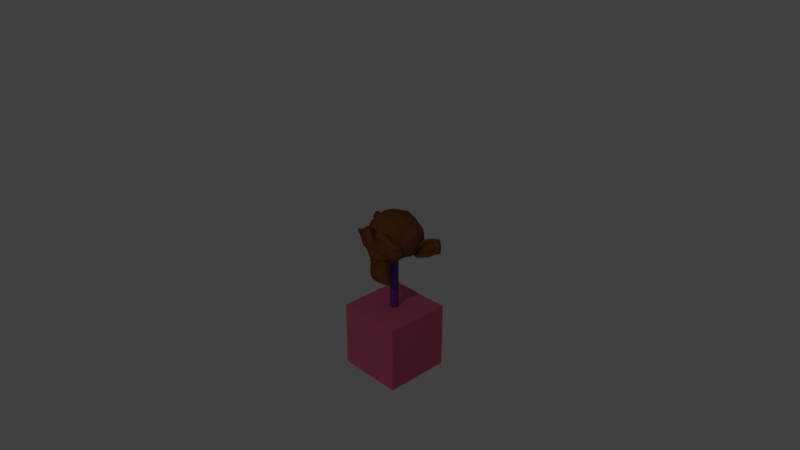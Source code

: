 # Source: model01.blend  (saved by Blender 2.79.0; exported with 4.5.12 LTS)
import bpy
from mathutils import Matrix  # noqa: F401  (used for matrix-valued properties, if any)

bpy.ops.wm.read_factory_settings(use_empty=True)
scene = bpy.context.scene
scene.name = 'Scene'

# ---- collections
col_collection_1 = bpy.data.collections.new('Collection 1'); scene.collection.children.link(col_collection_1)

# ---- materials (node trees are filled in below, after node groups)
mat_material_001 = bpy.data.materials.new('Material.001')
mat_material_001.alpha_threshold = 0.0
mat_material_001.use_transparent_shadow = False
mat_material_001.diffuse_color = (0.158, 0.05008, 0.3424, 1.0)
mat_material_001.roughness = 0.5
mat_skin = bpy.data.materials.new('skin')
mat_skin.alpha_threshold = 0.0
mat_skin.use_transparent_shadow = False
mat_skin.diffuse_color = (0.233, 0.07419, 0.02344, 1.0)
mat_skin.roughness = 0.5
mat_material = bpy.data.materials.new('Material')
mat_material.alpha_threshold = 0.0
mat_material.use_transparent_shadow = False
mat_material.diffuse_color = (0.8, 0.1472, 0.2493, 1.0)
mat_material.roughness = 0.5
mat_material.line_color = (0.0, 0.0, 0.0, 1.0)

# ---- material node trees

# ---- world
world_world = bpy.data.worlds.new('World'); scene.world = world_world
world_world.color = (0.05088, 0.05088, 0.05088)
world_world.use_sun_shadow = False
world_world.sun_shadow_jitter_overblur = 0.0
world_world.cycles.sampling_method = 'MANUAL'

# ---- cameras
cam_camera = bpy.data.cameras.new('Camera')
cam_camera.clip_end = 100.0
cam_camera.lens = 35.0
cam_camera.sensor_width = 32.0
cam_camera.sensor_height = 18.0
cam_camera.ortho_scale = 7.314
cam_camera.dof.focus_distance = 0.0
cam_camera.dof.aperture_fstop = 128.0

# ---- lights
light_lamp = bpy.data.lights.new('Lamp', 'POINT')
light_lamp.transmission_factor = 0.0
light_lamp.cutoff_distance = 30.0
light_lamp.energy = 100.0
light_lamp.shadow_buffer_clip_start = 1.001
light_lamp.shadow_soft_size = 0.1
light_lamp.shadow_maximum_resolution = 0.006
light_lamp.use_absolute_resolution = True

# ---- meshes
me_cylinder = bpy.data.meshes.new('Cylinder')
me_cylinder.from_pydata([(0.0, 1.0, -1.0), (0.0, 1.0, 1.0), (0.1951, 0.9808, -1.0), (0.1951, 0.9808, 1.0), (0.3827, 0.9239, -1.0), (0.3827, 0.9239, 1.0), (0.5556, 0.8315, -1.0), (0.5556, 0.8315, 1.0), (0.7071, 0.7071, -1.0), (0.7071, 0.7071, 1.0), (0.8315, 0.5556, -1.0), (0.8315, 0.5556, 1.0), (0.9239, 0.3827, -1.0), (0.9239, 0.3827, 1.0), (0.9808, 0.1951, -1.0), (0.9808, 0.1951, 1.0), (1.0, 7.55e-08, -1.0), (1.0, 7.55e-08, 1.0), (0.9808, -0.1951, -1.0), (0.9808, -0.1951, 1.0), (0.9239, -0.3827, -1.0), (0.9239, -0.3827, 1.0), (0.8315, -0.5556, -1.0), (0.8315, -0.5556, 1.0), (0.7071, -0.7071, -1.0), (0.7071, -0.7071, 1.0), (0.5556, -0.8315, -1.0), (0.5556, -0.8315, 1.0), (0.3827, -0.9239, -1.0), (0.3827, -0.9239, 1.0), (0.1951, -0.9808, -1.0), (0.1951, -0.9808, 1.0), (-3.258e-07, -1.0, -1.0), (-3.258e-07, -1.0, 1.0), (-0.1951, -0.9808, -1.0), (-0.1951, -0.9808, 1.0), (-0.3827, -0.9239, -1.0), (-0.3827, -0.9239, 1.0), (-0.5556, -0.8315, -1.0), (-0.5556, -0.8315, 1.0), (-0.7071, -0.7071, -1.0), (-0.7071, -0.7071, 1.0), (-0.8315, -0.5556, -1.0), (-0.8315, -0.5556, 1.0), (-0.9239, -0.3827, -1.0), (-0.9239, -0.3827, 1.0), (-0.9808, -0.1951, -1.0), (-0.9808, -0.1951, 1.0), (-1.0, 9.656e-07, -1.0), (-1.0, 9.656e-07, 1.0), (-0.9808, 0.1951, -1.0), (-0.9808, 0.1951, 1.0), (-0.9239, 0.3827, -1.0), (-0.9239, 0.3827, 1.0), (-0.8315, 0.5556, -1.0), (-0.8315, 0.5556, 1.0), (-0.7071, 0.7071, -1.0), (-0.7071, 0.7071, 1.0), (-0.5556, 0.8315, -1.0), (-0.5556, 0.8315, 1.0), (-0.3827, 0.9239, -1.0), (-0.3827, 0.9239, 1.0), (-0.1951, 0.9808, -1.0), (-0.1951, 0.9808, 1.0)], [], [(0, 1, 3, 2), (2, 3, 5, 4), (4, 5, 7, 6), (6, 7, 9, 8), (8, 9, 11, 10), (10, 11, 13, 12), (12, 13, 15, 14), (14, 15, 17, 16), (16, 17, 19, 18), (18, 19, 21, 20), (20, 21, 23, 22), (22, 23, 25, 24), (24, 25, 27, 26), (26, 27, 29, 28), (28, 29, 31, 30), (30, 31, 33, 32), (32, 33, 35, 34), (34, 35, 37, 36), (36, 37, 39, 38), (38, 39, 41, 40), (40, 41, 43, 42), (42, 43, 45, 44), (44, 45, 47, 46), (46, 47, 49, 48), (48, 49, 51, 50), (50, 51, 53, 52), (52, 53, 55, 54), (54, 55, 57, 56), (56, 57, 59, 58), (58, 59, 61, 60), (3, 1, 63, 61, 59, 57, 55, 53, 51, 49, 47, 45, 43, 41, 39, 37, 35, 33, 31, 29, 27, 25, 23, 21, 19, 17, 15, 13, 11, 9, 7, 5), (60, 61, 63, 62), (62, 63, 1, 0), (0, 2, 4, 6, 8, 10, 12, 14, 16, 18, 20, 22, 24, 26, 28, 30, 32, 34, 36, 38, 40, 42, 44, 46, 48, 50, 52, 54, 56, 58, 60, 62)])
me_cylinder.materials.append(mat_material_001)
me_cylinder.use_remesh_preserve_volume = False
me_cylinder.use_remesh_preserve_attributes = False
me_cylinder.use_mirror_vertex_groups = False
me_cylinder.update()
me_suzanne = bpy.data.meshes.new('Suzanne')
me_suzanne.from_pydata([(0.4375, -0.7656, 0.1641), (-0.4375, -0.7656, 0.1641), (0.5, -0.6875, 0.09375), (-0.5, -0.6875, 0.09375), (0.5469, -0.5781, 0.05469), (-0.5469, -0.5781, 0.05469), (0.3516, -0.6172, -0.02344), (-0.3516, -0.6172, -0.02344), (0.3516, -0.7188, 0.03125), (-0.3516, -0.7188, 0.03125), (0.3516, -0.7812, 0.1328), (-0.3516, -0.7812, 0.1328), (0.2734, -0.7969, 0.1641), (-0.2734, -0.7969, 0.1641), (0.2031, -0.7422, 0.09375), (-0.2031, -0.7422, 0.09375), (0.1562, -0.6484, 0.05469), (-0.1562, -0.6484, 0.05469), (0.07812, -0.6562, 0.2422), (-0.07812, -0.6562, 0.2422), (0.1406, -0.7422, 0.2422), (-0.1406, -0.7422, 0.2422), (0.2422, -0.7969, 0.2422), (-0.2422, -0.7969, 0.2422), (0.2734, -0.7969, 0.3281), (-0.2734, -0.7969, 0.3281), (0.2031, -0.7422, 0.3906), (-0.2031, -0.7422, 0.3906), (0.1562, -0.6484, 0.4375), (-0.1562, -0.6484, 0.4375), (0.3516, -0.6172, 0.5156), (-0.3516, -0.6172, 0.5156), (0.3516, -0.7188, 0.4531), (-0.3516, -0.7188, 0.4531), (0.3516, -0.7812, 0.3594), (-0.3516, -0.7812, 0.3594), (0.4375, -0.7656, 0.3281), (-0.4375, -0.7656, 0.3281), (0.5, -0.6875, 0.3906), (-0.5, -0.6875, 0.3906), (0.5469, -0.5781, 0.4375), (-0.5469, -0.5781, 0.4375), (0.625, -0.5625, 0.2422), (-0.625, -0.5625, 0.2422), (0.5625, -0.6719, 0.2422), (-0.5625, -0.6719, 0.2422), (0.4688, -0.7578, 0.2422), (-0.4688, -0.7578, 0.2422), (0.4766, -0.7734, 0.2422), (-0.4766, -0.7734, 0.2422), (0.4453, -0.7812, 0.3359), (-0.4453, -0.7812, 0.3359), (0.3516, -0.8047, 0.375), (-0.3516, -0.8047, 0.375), (0.2656, -0.8203, 0.3359), (-0.2656, -0.8203, 0.3359), (0.2266, -0.8203, 0.2422), (-0.2266, -0.8203, 0.2422), (0.2656, -0.8203, 0.1562), (-0.2656, -0.8203, 0.1562), (0.3516, -0.8281, 0.2422), (-0.3516, -0.8281, 0.2422), (0.3516, -0.8047, 0.1172), (-0.3516, -0.8047, 0.1172), (0.4453, -0.7812, 0.1562), (-0.4453, -0.7812, 0.1562), (0.0, -0.7422, 0.4297), (0.0, -0.8203, 0.3516), (0.0, -0.7344, -0.6797), (0.0, -0.7812, -0.3203), (0.0, -0.7969, -0.1875), (0.0, -0.7188, -0.7734), (0.0, -0.6016, 0.4062), (0.0, -0.5703, 0.5703), (0.0, 0.5469, 0.8984), (0.0, 0.8516, 0.5625), (0.0, 0.8281, 0.07031), (0.0, 0.3516, -0.3828), (0.2031, -0.5625, -0.1875), (-0.2031, -0.5625, -0.1875), (0.3125, -0.5703, -0.4375), (-0.3125, -0.5703, -0.4375), (0.3516, -0.5703, -0.6953), (-0.3516, -0.5703, -0.6953), (0.3672, -0.5312, -0.8906), (-0.3672, -0.5312, -0.8906), (0.3281, -0.5234, -0.9453), (-0.3281, -0.5234, -0.9453), (0.1797, -0.5547, -0.9688), (-0.1797, -0.5547, -0.9688), (0.0, -0.5781, -0.9844), (0.4375, -0.5312, -0.1406), (-0.4375, -0.5312, -0.1406), (0.6328, -0.5391, -0.03906), (-0.6328, -0.5391, -0.03906), (0.8281, -0.4453, 0.1484), (-0.8281, -0.4453, 0.1484), (0.8594, -0.5938, 0.4297), (-0.8594, -0.5938, 0.4297), (0.7109, -0.625, 0.4844), (-0.7109, -0.625, 0.4844), (0.4922, -0.6875, 0.6016), (-0.4922, -0.6875, 0.6016), (0.3203, -0.7344, 0.7578), (-0.3203, -0.7344, 0.7578), (0.1562, -0.7578, 0.7188), (-0.1562, -0.7578, 0.7188), (0.0625, -0.75, 0.4922), (-0.0625, -0.75, 0.4922), (0.1641, -0.7734, 0.4141), (-0.1641, -0.7734, 0.4141), (0.125, -0.7656, 0.3047), (-0.125, -0.7656, 0.3047), (0.2031, -0.7422, 0.09375), (-0.2031, -0.7422, 0.09375), (0.375, -0.7031, 0.01562), (-0.375, -0.7031, 0.01562), (0.4922, -0.6719, 0.0625), (-0.4922, -0.6719, 0.0625), (0.625, -0.6484, 0.1875), (-0.625, -0.6484, 0.1875), (0.6406, -0.6484, 0.2969), (-0.6406, -0.6484, 0.2969), (0.6016, -0.6641, 0.375), (-0.6016, -0.6641, 0.375), (0.4297, -0.7188, 0.4375), (-0.4297, -0.7188, 0.4375), (0.25, -0.7578, 0.4688), (-0.25, -0.7578, 0.4688), (0.0, -0.7344, -0.7656), (0.1094, -0.7344, -0.7188), (-0.1094, -0.7344, -0.7188), (0.1172, -0.7109, -0.8359), (-0.1172, -0.7109, -0.8359), (0.0625, -0.6953, -0.8828), (-0.0625, -0.6953, -0.8828), (0.0, -0.6875, -0.8906), (0.0, -0.75, -0.1953), (0.0, -0.7422, -0.1406), (0.1016, -0.7422, -0.1484), (-0.1016, -0.7422, -0.1484), (0.125, -0.75, -0.2266), (-0.125, -0.75, -0.2266), (0.08594, -0.7422, -0.2891), (-0.08594, -0.7422, -0.2891), (0.3984, -0.6719, -0.04688), (-0.3984, -0.6719, -0.04688), (0.6172, -0.625, 0.05469), (-0.6172, -0.625, 0.05469), (0.7266, -0.6016, 0.2031), (-0.7266, -0.6016, 0.2031), (0.7422, -0.6562, 0.375), (-0.7422, -0.6562, 0.375), (0.6875, -0.7266, 0.4141), (-0.6875, -0.7266, 0.4141), (0.4375, -0.7969, 0.5469), (-0.4375, -0.7969, 0.5469), (0.3125, -0.8359, 0.6406), (-0.3125, -0.8359, 0.6406), (0.2031, -0.8516, 0.6172), (-0.2031, -0.8516, 0.6172), (0.1016, -0.8438, 0.4297), (-0.1016, -0.8438, 0.4297), (0.125, -0.8125, -0.1016), (-0.125, -0.8125, -0.1016), (0.2109, -0.7109, -0.4453), (-0.2109, -0.7109, -0.4453), (0.25, -0.6875, -0.7031), (-0.25, -0.6875, -0.7031), (0.2656, -0.6641, -0.8203), (-0.2656, -0.6641, -0.8203), (0.2344, -0.6328, -0.9141), (-0.2344, -0.6328, -0.9141), (0.1641, -0.6328, -0.9297), (-0.1641, -0.6328, -0.9297), (0.0, -0.6406, -0.9453), (0.0, -0.7266, 0.04688), (0.0, -0.7656, 0.2109), (0.3281, -0.7422, 0.4766), (-0.3281, -0.7422, 0.4766), (0.1641, -0.75, 0.1406), (-0.1641, -0.75, 0.1406), (0.1328, -0.7578, 0.2109), (-0.1328, -0.7578, 0.2109), (0.1172, -0.7344, -0.6875), (-0.1172, -0.7344, -0.6875), (0.07812, -0.75, -0.4453), (-0.07812, -0.75, -0.4453), (0.0, -0.75, -0.4453), (0.0, -0.7422, -0.3281), (0.09375, -0.7812, -0.2734), (-0.09375, -0.7812, -0.2734), (0.1328, -0.7969, -0.2266), (-0.1328, -0.7969, -0.2266), (0.1094, -0.7812, -0.1328), (-0.1094, -0.7812, -0.1328), (0.03906, -0.7812, -0.125), (-0.03906, -0.7812, -0.125), (0.0, -0.8281, -0.2031), (0.04688, -0.8125, -0.1484), (-0.04688, -0.8125, -0.1484), (0.09375, -0.8125, -0.1562), (-0.09375, -0.8125, -0.1562), (0.1094, -0.8281, -0.2266), (-0.1094, -0.8281, -0.2266), (0.07812, -0.8047, -0.25), (-0.07812, -0.8047, -0.25), (0.0, -0.8047, -0.2891), (0.2578, -0.5547, -0.3125), (-0.2578, -0.5547, -0.3125), (0.1641, -0.7109, -0.2422), (-0.1641, -0.7109, -0.2422), (0.1797, -0.7109, -0.3125), (-0.1797, -0.7109, -0.3125), (0.2344, -0.5547, -0.25), (-0.2344, -0.5547, -0.25), (0.0, -0.6875, -0.875), (0.04688, -0.6875, -0.8672), (-0.04688, -0.6875, -0.8672), (0.09375, -0.7109, -0.8203), (-0.09375, -0.7109, -0.8203), (0.09375, -0.7266, -0.7422), (-0.09375, -0.7266, -0.7422), (0.0, -0.6562, -0.7812), (0.09375, -0.6641, -0.75), (-0.09375, -0.6641, -0.75), (0.09375, -0.6406, -0.8125), (-0.09375, -0.6406, -0.8125), (0.04688, -0.6328, -0.8516), (-0.04688, -0.6328, -0.8516), (0.0, -0.6328, -0.8594), (0.1719, -0.7812, 0.2188), (-0.1719, -0.7812, 0.2188), (0.1875, -0.7734, 0.1562), (-0.1875, -0.7734, 0.1562), (0.3359, -0.7578, 0.4297), (-0.3359, -0.7578, 0.4297), (0.2734, -0.7734, 0.4219), (-0.2734, -0.7734, 0.4219), (0.4219, -0.7734, 0.3984), (-0.4219, -0.7734, 0.3984), (0.5625, -0.6953, 0.3516), (-0.5625, -0.6953, 0.3516), (0.5859, -0.6875, 0.2891), (-0.5859, -0.6875, 0.2891), (0.5781, -0.6797, 0.1953), (-0.5781, -0.6797, 0.1953), (0.4766, -0.7188, 0.1016), (-0.4766, -0.7188, 0.1016), (0.375, -0.7422, 0.0625), (-0.375, -0.7422, 0.0625), (0.2266, -0.7812, 0.1094), (-0.2266, -0.7812, 0.1094), (0.1797, -0.7812, 0.2969), (-0.1797, -0.7812, 0.2969), (0.2109, -0.7812, 0.375), (-0.2109, -0.7812, 0.375), (0.2344, -0.7578, 0.3594), (-0.2344, -0.7578, 0.3594), (0.1953, -0.7578, 0.2969), (-0.1953, -0.7578, 0.2969), (0.2422, -0.7578, 0.125), (-0.2422, -0.7578, 0.125), (0.375, -0.7266, 0.08594), (-0.375, -0.7266, 0.08594), (0.4609, -0.7031, 0.1172), (-0.4609, -0.7031, 0.1172), (0.5469, -0.6719, 0.2109), (-0.5469, -0.6719, 0.2109), (0.5547, -0.6719, 0.2812), (-0.5547, -0.6719, 0.2812), (0.5312, -0.6797, 0.3359), (-0.5312, -0.6797, 0.3359), (0.4141, -0.75, 0.3906), (-0.4141, -0.75, 0.3906), (0.2812, -0.7656, 0.3984), (-0.2812, -0.7656, 0.3984), (0.3359, -0.75, 0.4062), (-0.3359, -0.75, 0.4062), (0.2031, -0.75, 0.1719), (-0.2031, -0.75, 0.1719), (0.1953, -0.75, 0.2266), (-0.1953, -0.75, 0.2266), (0.1094, -0.6094, 0.4609), (-0.1094, -0.6094, 0.4609), (0.1953, -0.6172, 0.6641), (-0.1953, -0.6172, 0.6641), (0.3359, -0.5938, 0.6875), (-0.3359, -0.5938, 0.6875), (0.4844, -0.5547, 0.5547), (-0.4844, -0.5547, 0.5547), (0.6797, -0.4922, 0.4531), (-0.6797, -0.4922, 0.4531), (0.7969, -0.4609, 0.4062), (-0.7969, -0.4609, 0.4062), (0.7734, -0.375, 0.1641), (-0.7734, -0.375, 0.1641), (0.6016, -0.4141, 0.0), (-0.6016, -0.4141, 0.0), (0.4375, -0.4688, -0.09375), (-0.4375, -0.4688, -0.09375), (0.0, -0.2891, 0.8984), (0.0, 0.07812, 0.9844), (0.0, 0.6719, -0.1953), (0.0, -0.1875, -0.4609), (0.0, -0.4609, -0.9766), (0.0, -0.3438, -0.8047), (0.0, -0.3203, -0.5703), (0.0, -0.2812, -0.4844), (0.8516, -0.05469, 0.2344), (-0.8516, -0.05469, 0.2344), (0.8594, 0.04688, 0.3203), (-0.8594, 0.04688, 0.3203), (0.7734, 0.4375, 0.2656), (-0.7734, 0.4375, 0.2656), (0.4609, 0.7031, 0.4375), (-0.4609, 0.7031, 0.4375), (0.7344, -0.07031, -0.04688), (-0.7344, -0.07031, -0.04688), (0.5938, 0.1641, -0.125), (-0.5938, 0.1641, -0.125), (0.6406, 0.4297, -0.007812), (-0.6406, 0.4297, -0.007812), (0.3359, 0.6641, 0.05469), (-0.3359, 0.6641, 0.05469), (0.2344, -0.4062, -0.3516), (-0.2344, -0.4062, -0.3516), (0.1797, -0.2578, -0.4141), (-0.1797, -0.2578, -0.4141), (0.2891, -0.3828, -0.7109), (-0.2891, -0.3828, -0.7109), (0.25, -0.3906, -0.5), (-0.25, -0.3906, -0.5), (0.3281, -0.3984, -0.9141), (-0.3281, -0.3984, -0.9141), (0.1406, -0.3672, -0.7578), (-0.1406, -0.3672, -0.7578), (0.125, -0.3594, -0.5391), (-0.125, -0.3594, -0.5391), (0.1641, -0.4375, -0.9453), (-0.1641, -0.4375, -0.9453), (0.2188, -0.4297, -0.2812), (-0.2188, -0.4297, -0.2812), (0.2109, -0.4688, -0.2266), (-0.2109, -0.4688, -0.2266), (0.2031, -0.5, -0.1719), (-0.2031, -0.5, -0.1719), (0.2109, -0.1641, -0.3906), (-0.2109, -0.1641, -0.3906), (0.2969, 0.2656, -0.3125), (-0.2969, 0.2656, -0.3125), (0.3438, 0.5391, -0.1484), (-0.3438, 0.5391, -0.1484), (0.4531, 0.3828, 0.8672), (-0.4531, 0.3828, 0.8672), (0.4531, 0.07031, 0.9297), (-0.4531, 0.07031, 0.9297), (0.4531, -0.2344, 0.8516), (-0.4531, -0.2344, 0.8516), (0.4609, -0.4297, 0.5234), (-0.4609, -0.4297, 0.5234), (0.7266, -0.3359, 0.4062), (-0.7266, -0.3359, 0.4062), (0.6328, -0.2812, 0.4531), (-0.6328, -0.2812, 0.4531), (0.6406, -0.05469, 0.7031), (-0.6406, -0.05469, 0.7031), (0.7969, -0.125, 0.5625), (-0.7969, -0.125, 0.5625), (0.7969, 0.1172, 0.6172), (-0.7969, 0.1172, 0.6172), (0.6406, 0.1953, 0.75), (-0.6406, 0.1953, 0.75), (0.6406, 0.4453, 0.6797), (-0.6406, 0.4453, 0.6797), (0.7969, 0.3594, 0.5391), (-0.7969, 0.3594, 0.5391), (0.6172, 0.5859, 0.3281), (-0.6172, 0.5859, 0.3281), (0.4844, 0.5469, 0.02344), (-0.4844, 0.5469, 0.02344), (0.8203, 0.2031, 0.3281), (-0.8203, 0.2031, 0.3281), (0.4062, -0.1484, -0.1719), (-0.4062, -0.1484, -0.1719), (0.4297, 0.2109, -0.1953), (-0.4297, 0.2109, -0.1953), (0.8906, 0.2344, 0.4062), (-0.8906, 0.2344, 0.4062), (0.7734, 0.125, -0.1406), (-0.7734, 0.125, -0.1406), (1.039, 0.3281, -0.1016), (-1.039, 0.3281, -0.1016), (1.281, 0.4297, 0.05469), (-1.281, 0.4297, 0.05469), (1.352, 0.4219, 0.3203), (-1.352, 0.4219, 0.3203), (1.234, 0.4219, 0.5078), (-1.234, 0.4219, 0.5078), (1.023, 0.3125, 0.4766), (-1.023, 0.3125, 0.4766), (1.016, 0.2891, 0.4141), (-1.016, 0.2891, 0.4141), (1.188, 0.3906, 0.4375), (-1.188, 0.3906, 0.4375), (1.266, 0.4062, 0.2891), (-1.266, 0.4062, 0.2891), (1.211, 0.4062, 0.07812), (-1.211, 0.4062, 0.07812), (1.031, 0.3047, -0.03906), (-1.031, 0.3047, -0.03906), (0.8281, 0.1328, -0.07031), (-0.8281, 0.1328, -0.07031), (0.9219, 0.2188, 0.3594), (-0.9219, 0.2188, 0.3594), (0.9453, 0.2891, 0.3047), (-0.9453, 0.2891, 0.3047), (0.8828, 0.2109, -0.02344), (-0.8828, 0.2109, -0.02344), (1.039, 0.3672, 0.0), (-1.039, 0.3672, 0.0), (1.188, 0.4453, 0.09375), (-1.188, 0.4453, 0.09375), (1.234, 0.4453, 0.25), (-1.234, 0.4453, 0.25), (1.172, 0.4375, 0.3594), (-1.172, 0.4375, 0.3594), (1.023, 0.3594, 0.3438), (-1.023, 0.3594, 0.3438), (0.8438, 0.2109, 0.2891), (-0.8438, 0.2109, 0.2891), (0.8359, 0.2734, 0.1719), (-0.8359, 0.2734, 0.1719), (0.7578, 0.2734, 0.09375), (-0.7578, 0.2734, 0.09375), (0.8203, 0.2734, 0.08594), (-0.8203, 0.2734, 0.08594), (0.8438, 0.2734, 0.01562), (-0.8438, 0.2734, 0.01562), (0.8125, 0.2734, -0.01562), (-0.8125, 0.2734, -0.01562), (0.7266, 0.07031, 0.0), (-0.7266, 0.07031, 0.0), (0.7188, 0.1719, -0.02344), (-0.7188, 0.1719, -0.02344), (0.7188, 0.1875, 0.03906), (-0.7188, 0.1875, 0.03906), (0.7969, 0.2109, 0.2031), (-0.7969, 0.2109, 0.2031), (0.8906, 0.2656, 0.2422), (-0.8906, 0.2656, 0.2422), (0.8906, 0.3203, 0.2344), (-0.8906, 0.3203, 0.2344), (0.8125, 0.3203, -0.01562), (-0.8125, 0.3203, -0.01562), (0.8516, 0.3203, 0.01562), (-0.8516, 0.3203, 0.01562), (0.8281, 0.3203, 0.07812), (-0.8281, 0.3203, 0.07812), (0.7656, 0.3203, 0.09375), (-0.7656, 0.3203, 0.09375), (0.8438, 0.3203, 0.1719), (-0.8438, 0.3203, 0.1719), (1.039, 0.4141, 0.3281), (-1.039, 0.4141, 0.3281), (1.188, 0.4844, 0.3438), (-1.188, 0.4844, 0.3438), (1.258, 0.4922, 0.2422), (-1.258, 0.4922, 0.2422), (1.211, 0.4844, 0.08594), (-1.211, 0.4844, 0.08594), (1.047, 0.4219, 0.0), (-1.047, 0.4219, 0.0), (0.8828, 0.2656, -0.01562), (-0.8828, 0.2656, -0.01562), (0.9531, 0.3438, 0.2891), (-0.9531, 0.3438, 0.2891), (0.8906, 0.3281, 0.1094), (-0.8906, 0.3281, 0.1094), (0.9375, 0.3359, 0.0625), (-0.9375, 0.3359, 0.0625), (1.0, 0.3672, 0.125), (-1.0, 0.3672, 0.125), (0.9609, 0.3516, 0.1719), (-0.9609, 0.3516, 0.1719), (1.016, 0.375, 0.2344), (-1.016, 0.375, 0.2344), (1.055, 0.3828, 0.1875), (-1.055, 0.3828, 0.1875), (1.109, 0.3906, 0.2109), (-1.109, 0.3906, 0.2109), (1.086, 0.3906, 0.2734), (-1.086, 0.3906, 0.2734), (1.023, 0.4844, 0.4375), (-1.023, 0.4844, 0.4375), (1.25, 0.5469, 0.4688), (-1.25, 0.5469, 0.4688), (1.367, 0.5, 0.2969), (-1.367, 0.5, 0.2969), (1.312, 0.5312, 0.05469), (-1.312, 0.5312, 0.05469), (1.039, 0.4922, -0.08594), (-1.039, 0.4922, -0.08594), (0.7891, 0.3281, -0.125), (-0.7891, 0.3281, -0.125), (0.8594, 0.3828, 0.3828), (-0.8594, 0.3828, 0.3828)], [], [(46, 0, 2, 44), (3, 1, 47, 45), (44, 2, 4, 42), (5, 3, 45, 43), (2, 8, 6, 4), (7, 9, 3, 5), (0, 10, 8, 2), (9, 11, 1, 3), (10, 12, 14, 8), (15, 13, 11, 9), (8, 14, 16, 6), (17, 15, 9, 7), (14, 20, 18, 16), (19, 21, 15, 17), (12, 22, 20, 14), (21, 23, 13, 15), (22, 24, 26, 20), (27, 25, 23, 21), (20, 26, 28, 18), (29, 27, 21, 19), (26, 32, 30, 28), (31, 33, 27, 29), (24, 34, 32, 26), (33, 35, 25, 27), (34, 36, 38, 32), (39, 37, 35, 33), (32, 38, 40, 30), (41, 39, 33, 31), (38, 44, 42, 40), (43, 45, 39, 41), (36, 46, 44, 38), (45, 47, 37, 39), (46, 36, 50, 48), (51, 37, 47, 49), (36, 34, 52, 50), (53, 35, 37, 51), (34, 24, 54, 52), (55, 25, 35, 53), (24, 22, 56, 54), (57, 23, 25, 55), (22, 12, 58, 56), (59, 13, 23, 57), (12, 10, 62, 58), (63, 11, 13, 59), (10, 0, 64, 62), (65, 1, 11, 63), (0, 46, 48, 64), (49, 47, 1, 65), (60, 64, 48), (49, 65, 61), (62, 64, 60), (61, 65, 63), (60, 58, 62), (63, 59, 61), (60, 56, 58), (59, 57, 61), (60, 54, 56), (57, 55, 61), (60, 52, 54), (55, 53, 61), (60, 50, 52), (53, 51, 61), (60, 48, 50), (51, 49, 61), (88, 173, 175, 90), (175, 174, 89, 90), (86, 171, 173, 88), (174, 172, 87, 89), (84, 169, 171, 86), (172, 170, 85, 87), (82, 167, 169, 84), (170, 168, 83, 85), (80, 165, 167, 82), (168, 166, 81, 83), (78, 91, 145, 163), (146, 92, 79, 164), (91, 93, 147, 145), (148, 94, 92, 146), (93, 95, 149, 147), (150, 96, 94, 148), (95, 97, 151, 149), (152, 98, 96, 150), (97, 99, 153, 151), (154, 100, 98, 152), (99, 101, 155, 153), (156, 102, 100, 154), (101, 103, 157, 155), (158, 104, 102, 156), (103, 105, 159, 157), (160, 106, 104, 158), (105, 107, 161, 159), (162, 108, 106, 160), (107, 66, 67, 161), (67, 66, 108, 162), (109, 127, 159, 161), (160, 128, 110, 162), (127, 178, 157, 159), (158, 179, 128, 160), (125, 155, 157, 178), (158, 156, 126, 179), (123, 153, 155, 125), (156, 154, 124, 126), (121, 151, 153, 123), (154, 152, 122, 124), (119, 149, 151, 121), (152, 150, 120, 122), (117, 147, 149, 119), (150, 148, 118, 120), (115, 145, 147, 117), (148, 146, 116, 118), (113, 163, 145, 115), (146, 164, 114, 116), (113, 180, 176, 163), (176, 181, 114, 164), (109, 161, 67, 111), (67, 162, 110, 112), (111, 67, 177, 182), (177, 67, 112, 183), (176, 180, 182, 177), (183, 181, 176, 177), (134, 136, 175, 173), (175, 136, 135, 174), (132, 134, 173, 171), (174, 135, 133, 172), (130, 132, 171, 169), (172, 133, 131, 170), (165, 186, 184, 167), (185, 187, 166, 168), (130, 169, 167, 184), (168, 170, 131, 185), (143, 189, 188, 186), (188, 189, 144, 187), (184, 186, 188, 68), (188, 187, 185, 68), (129, 130, 184, 68), (185, 131, 129, 68), (141, 192, 190, 143), (191, 193, 142, 144), (139, 194, 192, 141), (193, 195, 140, 142), (138, 196, 194, 139), (195, 197, 138, 140), (137, 70, 196, 138), (197, 70, 137, 138), (189, 143, 190, 69), (191, 144, 189, 69), (69, 190, 205, 207), (206, 191, 69, 207), (70, 198, 199, 196), (200, 198, 70, 197), (196, 199, 201, 194), (202, 200, 197, 195), (194, 201, 203, 192), (204, 202, 195, 193), (192, 203, 205, 190), (206, 204, 193, 191), (198, 203, 201, 199), (202, 204, 198, 200), (198, 207, 205, 203), (206, 207, 198, 204), (138, 139, 163, 176), (164, 140, 138, 176), (139, 141, 210, 163), (211, 142, 140, 164), (141, 143, 212, 210), (213, 144, 142, 211), (143, 186, 165, 212), (166, 187, 144, 213), (80, 208, 212, 165), (213, 209, 81, 166), (208, 214, 210, 212), (211, 215, 209, 213), (78, 163, 210, 214), (211, 164, 79, 215), (130, 129, 71, 221), (71, 129, 131, 222), (132, 130, 221, 219), (222, 131, 133, 220), (134, 132, 219, 217), (220, 133, 135, 218), (136, 134, 217, 216), (218, 135, 136, 216), (216, 217, 228, 230), (229, 218, 216, 230), (217, 219, 226, 228), (227, 220, 218, 229), (219, 221, 224, 226), (225, 222, 220, 227), (221, 71, 223, 224), (223, 71, 222, 225), (223, 230, 228, 224), (229, 230, 223, 225), (224, 228, 226), (227, 229, 225), (182, 180, 233, 231), (234, 181, 183, 232), (111, 182, 231, 253), (232, 183, 112, 254), (109, 111, 253, 255), (254, 112, 110, 256), (180, 113, 251, 233), (252, 114, 181, 234), (113, 115, 249, 251), (250, 116, 114, 252), (115, 117, 247, 249), (248, 118, 116, 250), (117, 119, 245, 247), (246, 120, 118, 248), (119, 121, 243, 245), (244, 122, 120, 246), (121, 123, 241, 243), (242, 124, 122, 244), (123, 125, 239, 241), (240, 126, 124, 242), (125, 178, 235, 239), (236, 179, 126, 240), (178, 127, 237, 235), (238, 128, 179, 236), (127, 109, 255, 237), (256, 110, 128, 238), (237, 255, 257, 275), (258, 256, 238, 276), (235, 237, 275, 277), (276, 238, 236, 278), (239, 235, 277, 273), (278, 236, 240, 274), (241, 239, 273, 271), (274, 240, 242, 272), (243, 241, 271, 269), (272, 242, 244, 270), (245, 243, 269, 267), (270, 244, 246, 268), (247, 245, 267, 265), (268, 246, 248, 266), (249, 247, 265, 263), (266, 248, 250, 264), (251, 249, 263, 261), (264, 250, 252, 262), (233, 251, 261, 279), (262, 252, 234, 280), (255, 253, 259, 257), (260, 254, 256, 258), (253, 231, 281, 259), (282, 232, 254, 260), (231, 233, 279, 281), (280, 234, 232, 282), (66, 107, 283, 72), (284, 108, 66, 72), (107, 105, 285, 283), (286, 106, 108, 284), (105, 103, 287, 285), (288, 104, 106, 286), (103, 101, 289, 287), (290, 102, 104, 288), (101, 99, 291, 289), (292, 100, 102, 290), (99, 97, 293, 291), (294, 98, 100, 292), (97, 95, 295, 293), (296, 96, 98, 294), (95, 93, 297, 295), (298, 94, 96, 296), (93, 91, 299, 297), (300, 92, 94, 298), (307, 308, 327, 337), (328, 308, 307, 338), (306, 307, 337, 335), (338, 307, 306, 336), (305, 306, 335, 339), (336, 306, 305, 340), (88, 90, 305, 339), (305, 90, 89, 340), (86, 88, 339, 333), (340, 89, 87, 334), (84, 86, 333, 329), (334, 87, 85, 330), (82, 84, 329, 331), (330, 85, 83, 332), (329, 335, 337, 331), (338, 336, 330, 332), (329, 333, 339, 335), (340, 334, 330, 336), (325, 331, 337, 327), (338, 332, 326, 328), (80, 82, 331, 325), (332, 83, 81, 326), (208, 341, 343, 214), (344, 342, 209, 215), (80, 325, 341, 208), (342, 326, 81, 209), (78, 214, 343, 345), (344, 215, 79, 346), (78, 345, 299, 91), (300, 346, 79, 92), (76, 323, 351, 303), (352, 324, 76, 303), (303, 351, 349, 77), (350, 352, 303, 77), (77, 349, 347, 304), (348, 350, 77, 304), (304, 347, 327, 308), (328, 348, 304, 308), (325, 327, 347, 341), (348, 328, 326, 342), (295, 297, 317, 309), (318, 298, 296, 310), (75, 315, 323, 76), (324, 316, 75, 76), (301, 357, 355, 302), (356, 358, 301, 302), (302, 355, 353, 74), (354, 356, 302, 74), (74, 353, 315, 75), (316, 354, 74, 75), (291, 293, 361, 363), (362, 294, 292, 364), (363, 361, 367, 365), (368, 362, 364, 366), (365, 367, 369, 371), (370, 368, 366, 372), (371, 369, 375, 373), (376, 370, 372, 374), (313, 377, 373, 375), (374, 378, 314, 376), (315, 353, 373, 377), (374, 354, 316, 378), (353, 355, 371, 373), (372, 356, 354, 374), (355, 357, 365, 371), (366, 358, 356, 372), (357, 359, 363, 365), (364, 360, 358, 366), (289, 291, 363, 359), (364, 292, 290, 360), (73, 359, 357, 301), (358, 360, 73, 301), (283, 285, 287, 289), (288, 286, 284, 290), (283, 289, 359, 73), (360, 290, 284, 73), (72, 283, 73), (73, 284, 72), (293, 295, 309, 361), (310, 296, 294, 362), (309, 311, 367, 361), (368, 312, 310, 362), (311, 381, 369, 367), (370, 382, 312, 368), (313, 375, 369, 381), (370, 376, 314, 382), (347, 349, 385, 383), (386, 350, 348, 384), (317, 383, 385, 319), (386, 384, 318, 320), (297, 299, 383, 317), (384, 300, 298, 318), (299, 343, 341, 383), (342, 344, 300, 384), (341, 347, 383), (384, 348, 342), (299, 345, 343), (344, 346, 300), (313, 321, 379, 377), (380, 322, 314, 378), (315, 377, 379, 323), (380, 378, 316, 324), (319, 385, 379, 321), (380, 386, 320, 322), (349, 351, 379, 385), (380, 352, 350, 386), (323, 379, 351), (352, 380, 324), (399, 387, 413, 401), (414, 388, 400, 402), (399, 401, 403, 397), (404, 402, 400, 398), (397, 403, 405, 395), (406, 404, 398, 396), (395, 405, 407, 393), (408, 406, 396, 394), (393, 407, 409, 391), (410, 408, 394, 392), (391, 409, 411, 389), (412, 410, 392, 390), (409, 419, 417, 411), (418, 420, 410, 412), (407, 421, 419, 409), (420, 422, 408, 410), (405, 423, 421, 407), (422, 424, 406, 408), (403, 425, 423, 405), (424, 426, 404, 406), (401, 427, 425, 403), (426, 428, 402, 404), (401, 413, 415, 427), (416, 414, 402, 428), (317, 319, 443, 441), (444, 320, 318, 442), (319, 389, 411, 443), (412, 390, 320, 444), (309, 317, 441, 311), (442, 318, 310, 312), (381, 429, 413, 387), (414, 430, 382, 388), (411, 417, 439, 443), (440, 418, 412, 444), (437, 445, 443, 439), (444, 446, 438, 440), (433, 445, 437, 435), (438, 446, 434, 436), (431, 447, 445, 433), (446, 448, 432, 434), (429, 447, 431, 449), (432, 448, 430, 450), (413, 429, 449, 415), (450, 430, 414, 416), (311, 447, 429, 381), (430, 448, 312, 382), (311, 441, 445, 447), (446, 442, 312, 448), (441, 443, 445), (446, 444, 442), (415, 449, 451, 475), (452, 450, 416, 476), (449, 431, 461, 451), (462, 432, 450, 452), (431, 433, 459, 461), (460, 434, 432, 462), (433, 435, 457, 459), (458, 436, 434, 460), (435, 437, 455, 457), (456, 438, 436, 458), (437, 439, 453, 455), (454, 440, 438, 456), (439, 417, 473, 453), (474, 418, 440, 454), (427, 415, 475, 463), (476, 416, 428, 464), (425, 427, 463, 465), (464, 428, 426, 466), (423, 425, 465, 467), (466, 426, 424, 468), (421, 423, 467, 469), (468, 424, 422, 470), (419, 421, 469, 471), (470, 422, 420, 472), (417, 419, 471, 473), (472, 420, 418, 474), (457, 455, 479, 477), (480, 456, 458, 478), (477, 479, 481, 483), (482, 480, 478, 484), (483, 481, 487, 485), (488, 482, 484, 486), (485, 487, 489, 491), (490, 488, 486, 492), (463, 475, 485, 491), (486, 476, 464, 492), (451, 483, 485, 475), (486, 484, 452, 476), (451, 461, 477, 483), (478, 462, 452, 484), (457, 477, 461, 459), (462, 478, 458, 460), (453, 473, 479, 455), (480, 474, 454, 456), (471, 481, 479, 473), (480, 482, 472, 474), (469, 487, 481, 471), (482, 488, 470, 472), (467, 489, 487, 469), (488, 490, 468, 470), (465, 491, 489, 467), (490, 492, 466, 468), (463, 491, 465), (466, 492, 464), (391, 389, 503, 501), (504, 390, 392, 502), (393, 391, 501, 499), (502, 392, 394, 500), (395, 393, 499, 497), (500, 394, 396, 498), (397, 395, 497, 495), (498, 396, 398, 496), (399, 397, 495, 493), (496, 398, 400, 494), (387, 399, 493, 505), (494, 400, 388, 506), (493, 501, 503, 505), (504, 502, 494, 506), (493, 495, 499, 501), (500, 496, 494, 502), (495, 497, 499), (500, 498, 496), (313, 381, 387, 505), (388, 382, 314, 506), (313, 505, 503, 321), (504, 506, 314, 322), (319, 321, 503, 389), (504, 322, 320, 390)])
me_suzanne.materials.append(mat_skin)
me_suzanne.use_remesh_preserve_volume = False
me_suzanne.use_remesh_preserve_attributes = False
me_suzanne.use_mirror_vertex_groups = False
me_suzanne.update()
me_cube = bpy.data.meshes.new('Cube')
me_cube.from_pydata([(1.0, 1.0, -1.0), (1.0, -1.0, -1.0), (-1.0, -1.0, -1.0), (-1.0, 1.0, -1.0), (1.0, 1.0, 1.0), (1.0, -1.0, 1.0), (-1.0, -1.0, 1.0), (-1.0, 1.0, 1.0)], [], [(0, 1, 2, 3), (4, 7, 6, 5), (0, 4, 5, 1), (1, 5, 6, 2), (2, 6, 7, 3), (4, 0, 3, 7)])
me_cube.materials.append(mat_material)
me_cube.use_remesh_preserve_volume = False
me_cube.use_remesh_preserve_attributes = False
me_cube.use_mirror_vertex_groups = False
me_cube.update()

# ---- objects
ob_cylinder = bpy.data.objects.new('Cylinder', me_cylinder)
ob_suzanne = bpy.data.objects.new('Suzanne', me_suzanne)
ob_cube = bpy.data.objects.new('Cube', me_cube)
ob_lamp = bpy.data.objects.new('Lamp', light_lamp)
ob_camera = bpy.data.objects.new('Camera', cam_camera)

# ---- transforms, parenting, visibility, modifiers, constraints
ob_cylinder.location = (0.0, 0.0, 1.5)
ob_cylinder.scale = (0.06355, 0.06355, 0.5)
ob_cylinder.lineart.crease_threshold = 0.0
ob_suzanne.parent = ob_cylinder
ob_suzanne.matrix_parent_inverse = Matrix(((7.868, 0.0, 0.0, -0.0), (0.0, 7.868, 0.0, -0.0), (0.0, 0.0, 1.0, -3.0), (0.0, 0.0, 0.0, 1.0)))
ob_suzanne.location = (0.0, 0.0, 3.975)
ob_suzanne.lineart.crease_threshold = 0.0
ob_cube.location = (0.0, 0.0, 0.5)
ob_cube.scale = (0.5, 0.5, 0.5)
ob_cube.lock_rotations_4d = False
ob_cube.empty_display_type = 'ARROWS'
ob_cube.lineart.crease_threshold = 0.0
ob_lamp.location = (1.505, -5.544, 5.904)
ob_lamp.rotation_euler = (0.6503, 0.05522, 1.866)
ob_lamp.lock_rotations_4d = False
ob_lamp.empty_display_type = 'ARROWS'
ob_lamp.color = (0.0, 0.0, 0.0, 0.0)
ob_lamp.lineart.crease_threshold = 0.0
ob_camera.location = (7.996, -7.422, 7.738)
ob_camera.rotation_euler = (1.109, 0.0, 0.8149)
ob_camera.lock_rotations_4d = False
ob_camera.empty_display_type = 'ARROWS'
ob_camera.color = (0.0, 0.0, 0.0, 0.0)
ob_camera.display_type = 'WIRE'
ob_camera.lineart.crease_threshold = 0.0

# ---- collection membership
col_collection_1.objects.link(ob_cylinder)
col_collection_1.objects.link(ob_suzanne)
col_collection_1.objects.link(ob_cube)
col_collection_1.objects.link(ob_lamp)
col_collection_1.objects.link(ob_camera)

# ---- scene / render settings (as saved in the file)
scene.camera = ob_camera
scene.frame_start = 1; scene.frame_end = 60; scene.frame_set(1)
scene.render.engine = 'BLENDER_EEVEE_NEXT'
scene.render.resolution_percentage = 50
scene.render.fps = 30
scene.render.dither_intensity = 0.0
scene.cycles.use_denoising = False
scene.cycles.samples = 128
scene.cycles.sampling_pattern = 'TABULATED_SOBOL'
scene.cycles.use_adaptive_sampling = False
scene.cycles.use_light_tree = False
scene.cycles.blur_glossy = 0.0
scene.cycles.sample_clamp_indirect = 0.0
scene.view_settings.view_transform = 'Standard'
bpy.context.view_layer.update()
